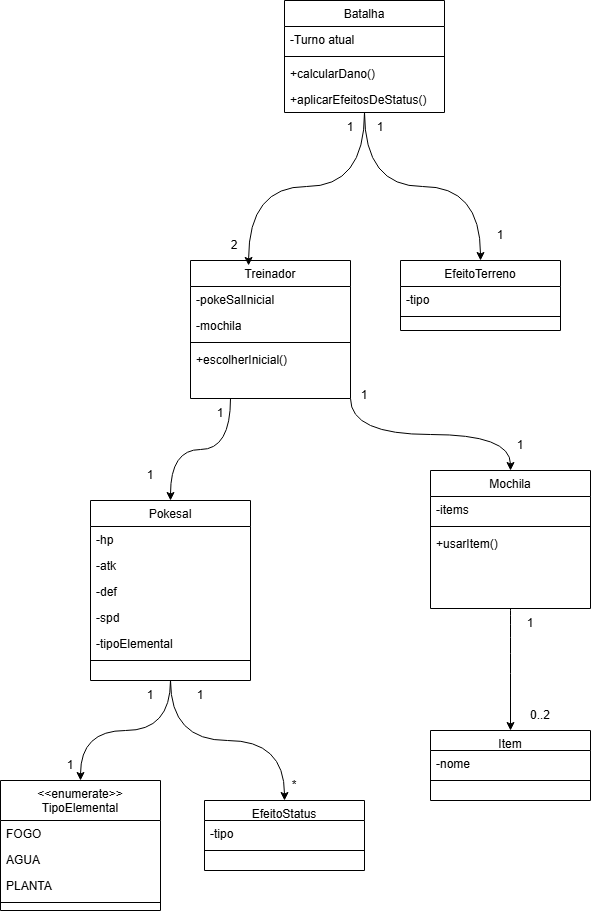

The diagram above was exported from draw.io. Its source (the exported page's mxGraphModel, read from the mxfile embedded in the PNG):
<mxGraphModel dx="1030" dy="562" grid="1" gridSize="10" guides="1" tooltips="1" connect="1" arrows="1" fold="1" page="1" pageScale="1" pageWidth="827" pageHeight="1169" math="0" shadow="0">
  <root>
    <mxCell id="WIyWlLk6GJQsqaUBKTNV-0" />
    <mxCell id="WIyWlLk6GJQsqaUBKTNV-1" parent="WIyWlLk6GJQsqaUBKTNV-0" />
    <mxCell id="G-OcXWMUMZUtFRXaEh-K-36" edge="1" parent="WIyWlLk6GJQsqaUBKTNV-1" source="zkfFHV4jXpPFQw0GAbJ--0" style="edgeStyle=orthogonalEdgeStyle;rounded=0;orthogonalLoop=1;jettySize=auto;html=1;curved=1;" target="zkfFHV4jXpPFQw0GAbJ--13">
      <mxGeometry relative="1" as="geometry" />
    </mxCell>
    <mxCell id="zkfFHV4jXpPFQw0GAbJ--0" parent="WIyWlLk6GJQsqaUBKTNV-1" style="swimlane;fontStyle=0;align=center;verticalAlign=top;childLayout=stackLayout;horizontal=1;startSize=26;horizontalStack=0;resizeParent=1;resizeLast=0;collapsible=1;marginBottom=0;rounded=0;shadow=0;strokeWidth=1;textShadow=0;fontColor=light-dark(#000000,#000000);" value="Batalha" vertex="1">
      <mxGeometry height="112" width="160" x="334" y="100" as="geometry">
        <mxRectangle height="26" width="160" x="230" y="140" as="alternateBounds" />
      </mxGeometry>
    </mxCell>
    <mxCell id="zkfFHV4jXpPFQw0GAbJ--1" parent="zkfFHV4jXpPFQw0GAbJ--0" style="text;align=left;verticalAlign=top;spacingLeft=4;spacingRight=4;overflow=hidden;rotatable=0;points=[[0,0.5],[1,0.5]];portConstraint=eastwest;" value="-Turno atual" vertex="1">
      <mxGeometry height="26" width="160" y="26" as="geometry" />
    </mxCell>
    <mxCell id="zkfFHV4jXpPFQw0GAbJ--4" parent="zkfFHV4jXpPFQw0GAbJ--0" style="line;html=1;strokeWidth=1;align=left;verticalAlign=middle;spacingTop=-1;spacingLeft=3;spacingRight=3;rotatable=0;labelPosition=right;points=[];portConstraint=eastwest;" value="" vertex="1">
      <mxGeometry height="8" width="160" y="52" as="geometry" />
    </mxCell>
    <mxCell id="zkfFHV4jXpPFQw0GAbJ--5" parent="zkfFHV4jXpPFQw0GAbJ--0" style="text;align=left;verticalAlign=top;spacingLeft=4;spacingRight=4;overflow=hidden;rotatable=0;points=[[0,0.5],[1,0.5]];portConstraint=eastwest;" value="+calcularDano()" vertex="1">
      <mxGeometry height="26" width="160" y="60" as="geometry" />
    </mxCell>
    <mxCell id="G-OcXWMUMZUtFRXaEh-K-2" parent="zkfFHV4jXpPFQw0GAbJ--0" style="text;align=left;verticalAlign=top;spacingLeft=4;spacingRight=4;overflow=hidden;rotatable=0;points=[[0,0.5],[1,0.5]];portConstraint=eastwest;" value="+aplicarEfeitosDeStatus()" vertex="1">
      <mxGeometry height="26" width="160" y="86" as="geometry" />
    </mxCell>
    <mxCell id="G-OcXWMUMZUtFRXaEh-K-3" edge="1" parent="WIyWlLk6GJQsqaUBKTNV-1" source="zkfFHV4jXpPFQw0GAbJ--6" style="edgeStyle=orthogonalEdgeStyle;rounded=0;orthogonalLoop=1;jettySize=auto;html=1;exitX=1;exitY=1;exitDx=0;exitDy=0;entryX=0.5;entryY=0;entryDx=0;entryDy=0;curved=1;" target="G-OcXWMUMZUtFRXaEh-K-4">
      <mxGeometry relative="1" as="geometry">
        <mxPoint x="470" y="570" as="targetPoint" />
      </mxGeometry>
    </mxCell>
    <mxCell id="G-OcXWMUMZUtFRXaEh-K-14" edge="1" parent="WIyWlLk6GJQsqaUBKTNV-1" source="zkfFHV4jXpPFQw0GAbJ--6" style="edgeStyle=orthogonalEdgeStyle;rounded=0;orthogonalLoop=1;jettySize=auto;html=1;exitX=0.25;exitY=1;exitDx=0;exitDy=0;curved=1;" target="G-OcXWMUMZUtFRXaEh-K-9">
      <mxGeometry relative="1" as="geometry" />
    </mxCell>
    <mxCell id="zkfFHV4jXpPFQw0GAbJ--6" parent="WIyWlLk6GJQsqaUBKTNV-1" style="swimlane;fontStyle=0;align=center;verticalAlign=top;childLayout=stackLayout;horizontal=1;startSize=26;horizontalStack=0;resizeParent=1;resizeLast=0;collapsible=1;marginBottom=0;rounded=0;shadow=0;strokeWidth=1;" value="Treinador" vertex="1">
      <mxGeometry height="138" width="160" x="240" y="360" as="geometry">
        <mxRectangle height="26" width="160" x="130" y="380" as="alternateBounds" />
      </mxGeometry>
    </mxCell>
    <mxCell id="zkfFHV4jXpPFQw0GAbJ--7" parent="zkfFHV4jXpPFQw0GAbJ--6" style="text;align=left;verticalAlign=top;spacingLeft=4;spacingRight=4;overflow=hidden;rotatable=0;points=[[0,0.5],[1,0.5]];portConstraint=eastwest;" value="-pokeSalInicial" vertex="1">
      <mxGeometry height="26" width="160" y="26" as="geometry" />
    </mxCell>
    <mxCell id="zkfFHV4jXpPFQw0GAbJ--8" parent="zkfFHV4jXpPFQw0GAbJ--6" style="text;align=left;verticalAlign=top;spacingLeft=4;spacingRight=4;overflow=hidden;rotatable=0;points=[[0,0.5],[1,0.5]];portConstraint=eastwest;rounded=0;shadow=0;html=0;" value="-mochila" vertex="1">
      <mxGeometry height="26" width="160" y="52" as="geometry" />
    </mxCell>
    <mxCell id="zkfFHV4jXpPFQw0GAbJ--9" parent="zkfFHV4jXpPFQw0GAbJ--6" style="line;html=1;strokeWidth=1;align=left;verticalAlign=middle;spacingTop=-1;spacingLeft=3;spacingRight=3;rotatable=0;labelPosition=right;points=[];portConstraint=eastwest;" value="" vertex="1">
      <mxGeometry height="8" width="160" y="78" as="geometry" />
    </mxCell>
    <mxCell id="zkfFHV4jXpPFQw0GAbJ--11" parent="zkfFHV4jXpPFQw0GAbJ--6" style="text;align=left;verticalAlign=top;spacingLeft=4;spacingRight=4;overflow=hidden;rotatable=0;points=[[0,0.5],[1,0.5]];portConstraint=eastwest;" value="+escolherInicial()" vertex="1">
      <mxGeometry height="26" width="160" y="86" as="geometry" />
    </mxCell>
    <mxCell id="zkfFHV4jXpPFQw0GAbJ--13" parent="WIyWlLk6GJQsqaUBKTNV-1" style="swimlane;fontStyle=0;align=center;verticalAlign=top;childLayout=stackLayout;horizontal=1;startSize=26;horizontalStack=0;resizeParent=1;resizeLast=0;collapsible=1;marginBottom=0;rounded=0;shadow=0;strokeWidth=1;" value="EfeitoTerreno" vertex="1">
      <mxGeometry height="70" width="160" x="450" y="360" as="geometry">
        <mxRectangle height="26" width="170" x="340" y="380" as="alternateBounds" />
      </mxGeometry>
    </mxCell>
    <mxCell id="zkfFHV4jXpPFQw0GAbJ--14" parent="zkfFHV4jXpPFQw0GAbJ--13" style="text;align=left;verticalAlign=top;spacingLeft=4;spacingRight=4;overflow=hidden;rotatable=0;points=[[0,0.5],[1,0.5]];portConstraint=eastwest;" value="-tipo" vertex="1">
      <mxGeometry height="26" width="160" y="26" as="geometry" />
    </mxCell>
    <mxCell id="zkfFHV4jXpPFQw0GAbJ--15" parent="zkfFHV4jXpPFQw0GAbJ--13" style="line;html=1;strokeWidth=1;align=left;verticalAlign=middle;spacingTop=-1;spacingLeft=3;spacingRight=3;rotatable=0;labelPosition=right;points=[];portConstraint=eastwest;" value="" vertex="1">
      <mxGeometry height="8" width="160" y="52" as="geometry" />
    </mxCell>
    <mxCell id="G-OcXWMUMZUtFRXaEh-K-18" edge="1" parent="WIyWlLk6GJQsqaUBKTNV-1" source="G-OcXWMUMZUtFRXaEh-K-4" style="edgeStyle=orthogonalEdgeStyle;rounded=0;orthogonalLoop=1;jettySize=auto;html=1;entryX=0.5;entryY=0;entryDx=0;entryDy=0;curved=1;" target="G-OcXWMUMZUtFRXaEh-K-15">
      <mxGeometry relative="1" as="geometry" />
    </mxCell>
    <mxCell id="G-OcXWMUMZUtFRXaEh-K-4" parent="WIyWlLk6GJQsqaUBKTNV-1" style="swimlane;fontStyle=0;align=center;verticalAlign=top;childLayout=stackLayout;horizontal=1;startSize=26;horizontalStack=0;resizeParent=1;resizeLast=0;collapsible=1;marginBottom=0;rounded=0;shadow=0;strokeWidth=1;" value="Mochila" vertex="1">
      <mxGeometry height="138" width="160" x="480" y="570" as="geometry">
        <mxRectangle height="26" width="160" x="130" y="380" as="alternateBounds" />
      </mxGeometry>
    </mxCell>
    <mxCell id="G-OcXWMUMZUtFRXaEh-K-5" parent="G-OcXWMUMZUtFRXaEh-K-4" style="text;align=left;verticalAlign=top;spacingLeft=4;spacingRight=4;overflow=hidden;rotatable=0;points=[[0,0.5],[1,0.5]];portConstraint=eastwest;" value="-items" vertex="1">
      <mxGeometry height="26" width="160" y="26" as="geometry" />
    </mxCell>
    <mxCell id="G-OcXWMUMZUtFRXaEh-K-7" parent="G-OcXWMUMZUtFRXaEh-K-4" style="line;html=1;strokeWidth=1;align=left;verticalAlign=middle;spacingTop=-1;spacingLeft=3;spacingRight=3;rotatable=0;labelPosition=right;points=[];portConstraint=eastwest;" value="" vertex="1">
      <mxGeometry height="8" width="160" y="52" as="geometry" />
    </mxCell>
    <mxCell id="G-OcXWMUMZUtFRXaEh-K-8" parent="G-OcXWMUMZUtFRXaEh-K-4" style="text;align=left;verticalAlign=top;spacingLeft=4;spacingRight=4;overflow=hidden;rotatable=0;points=[[0,0.5],[1,0.5]];portConstraint=eastwest;" value="+usarItem()" vertex="1">
      <mxGeometry height="26" width="160" y="60" as="geometry" />
    </mxCell>
    <mxCell id="G-OcXWMUMZUtFRXaEh-K-25" edge="1" parent="WIyWlLk6GJQsqaUBKTNV-1" source="G-OcXWMUMZUtFRXaEh-K-9" style="edgeStyle=orthogonalEdgeStyle;rounded=0;orthogonalLoop=1;jettySize=auto;html=1;curved=1;" target="G-OcXWMUMZUtFRXaEh-K-21">
      <mxGeometry relative="1" as="geometry" />
    </mxCell>
    <mxCell id="G-OcXWMUMZUtFRXaEh-K-33" edge="1" parent="WIyWlLk6GJQsqaUBKTNV-1" source="G-OcXWMUMZUtFRXaEh-K-9" style="edgeStyle=orthogonalEdgeStyle;rounded=0;orthogonalLoop=1;jettySize=auto;html=1;entryX=0.5;entryY=0;entryDx=0;entryDy=0;curved=1;" target="G-OcXWMUMZUtFRXaEh-K-26">
      <mxGeometry relative="1" as="geometry" />
    </mxCell>
    <mxCell id="G-OcXWMUMZUtFRXaEh-K-9" parent="WIyWlLk6GJQsqaUBKTNV-1" style="swimlane;fontStyle=0;align=center;verticalAlign=top;childLayout=stackLayout;horizontal=1;startSize=26;horizontalStack=0;resizeParent=1;resizeLast=0;collapsible=1;marginBottom=0;rounded=0;shadow=0;strokeWidth=1;fontColor=light-dark(#000000,#000000);" value="Pokesal" vertex="1">
      <mxGeometry height="180" width="160" x="140" y="600" as="geometry">
        <mxRectangle height="26" width="160" x="130" y="380" as="alternateBounds" />
      </mxGeometry>
    </mxCell>
    <mxCell id="G-OcXWMUMZUtFRXaEh-K-10" parent="G-OcXWMUMZUtFRXaEh-K-9" style="text;align=left;verticalAlign=top;spacingLeft=4;spacingRight=4;overflow=hidden;rotatable=0;points=[[0,0.5],[1,0.5]];portConstraint=eastwest;" value="-hp" vertex="1">
      <mxGeometry height="26" width="160" y="26" as="geometry" />
    </mxCell>
    <mxCell id="G-OcXWMUMZUtFRXaEh-K-11" parent="G-OcXWMUMZUtFRXaEh-K-9" style="text;align=left;verticalAlign=top;spacingLeft=4;spacingRight=4;overflow=hidden;rotatable=0;points=[[0,0.5],[1,0.5]];portConstraint=eastwest;rounded=0;shadow=0;html=0;" value="-atk&#10;" vertex="1">
      <mxGeometry height="26" width="160" y="52" as="geometry" />
    </mxCell>
    <mxCell id="G-OcXWMUMZUtFRXaEh-K-13" parent="G-OcXWMUMZUtFRXaEh-K-9" style="text;align=left;verticalAlign=top;spacingLeft=4;spacingRight=4;overflow=hidden;rotatable=0;points=[[0,0.5],[1,0.5]];portConstraint=eastwest;" value="-def" vertex="1">
      <mxGeometry height="26" width="160" y="78" as="geometry" />
    </mxCell>
    <mxCell id="G-OcXWMUMZUtFRXaEh-K-19" parent="G-OcXWMUMZUtFRXaEh-K-9" style="text;align=left;verticalAlign=top;spacingLeft=4;spacingRight=4;overflow=hidden;rotatable=0;points=[[0,0.5],[1,0.5]];portConstraint=eastwest;rounded=0;shadow=0;html=0;" value="-spd" vertex="1">
      <mxGeometry height="26" width="160" y="104" as="geometry" />
    </mxCell>
    <mxCell id="G-OcXWMUMZUtFRXaEh-K-20" parent="G-OcXWMUMZUtFRXaEh-K-9" style="text;align=left;verticalAlign=top;spacingLeft=4;spacingRight=4;overflow=hidden;rotatable=0;points=[[0,0.5],[1,0.5]];portConstraint=eastwest;rounded=0;shadow=0;html=0;" value="-tipoElemental" vertex="1">
      <mxGeometry height="26" width="160" y="130" as="geometry" />
    </mxCell>
    <mxCell id="G-OcXWMUMZUtFRXaEh-K-12" parent="G-OcXWMUMZUtFRXaEh-K-9" style="line;html=1;strokeWidth=1;align=left;verticalAlign=middle;spacingTop=-1;spacingLeft=3;spacingRight=3;rotatable=0;labelPosition=right;points=[];portConstraint=eastwest;" value="" vertex="1">
      <mxGeometry height="8" width="160" y="156" as="geometry" />
    </mxCell>
    <mxCell id="G-OcXWMUMZUtFRXaEh-K-15" parent="WIyWlLk6GJQsqaUBKTNV-1" style="swimlane;fontStyle=0;align=center;verticalAlign=top;childLayout=stackLayout;horizontal=1;startSize=20;horizontalStack=0;resizeParent=1;resizeLast=0;collapsible=1;marginBottom=0;rounded=0;shadow=0;strokeWidth=1;" value="Item" vertex="1">
      <mxGeometry height="70" width="160" x="480" y="830" as="geometry">
        <mxRectangle height="26" width="170" x="340" y="380" as="alternateBounds" />
      </mxGeometry>
    </mxCell>
    <mxCell id="G-OcXWMUMZUtFRXaEh-K-16" parent="G-OcXWMUMZUtFRXaEh-K-15" style="text;align=left;verticalAlign=top;spacingLeft=4;spacingRight=4;overflow=hidden;rotatable=0;points=[[0,0.5],[1,0.5]];portConstraint=eastwest;" value="-nome" vertex="1">
      <mxGeometry height="26" width="160" y="20" as="geometry" />
    </mxCell>
    <mxCell id="G-OcXWMUMZUtFRXaEh-K-17" parent="G-OcXWMUMZUtFRXaEh-K-15" style="line;html=1;strokeWidth=1;align=left;verticalAlign=middle;spacingTop=-1;spacingLeft=3;spacingRight=3;rotatable=0;labelPosition=right;points=[];portConstraint=eastwest;" value="" vertex="1">
      <mxGeometry height="8" width="160" y="46" as="geometry" />
    </mxCell>
    <mxCell id="G-OcXWMUMZUtFRXaEh-K-21" parent="WIyWlLk6GJQsqaUBKTNV-1" style="swimlane;fontStyle=0;align=center;verticalAlign=top;childLayout=stackLayout;horizontal=1;startSize=20;horizontalStack=0;resizeParent=1;resizeLast=0;collapsible=1;marginBottom=0;rounded=0;shadow=0;strokeWidth=1;" value="EfeitoStatus" vertex="1">
      <mxGeometry height="70" width="160" x="254" y="900" as="geometry">
        <mxRectangle height="26" width="170" x="340" y="380" as="alternateBounds" />
      </mxGeometry>
    </mxCell>
    <mxCell id="G-OcXWMUMZUtFRXaEh-K-22" parent="G-OcXWMUMZUtFRXaEh-K-21" style="text;align=left;verticalAlign=top;spacingLeft=4;spacingRight=4;overflow=hidden;rotatable=0;points=[[0,0.5],[1,0.5]];portConstraint=eastwest;" value="-tipo" vertex="1">
      <mxGeometry height="26" width="160" y="20" as="geometry" />
    </mxCell>
    <mxCell id="G-OcXWMUMZUtFRXaEh-K-23" parent="G-OcXWMUMZUtFRXaEh-K-21" style="line;html=1;strokeWidth=1;align=left;verticalAlign=middle;spacingTop=-1;spacingLeft=3;spacingRight=3;rotatable=0;labelPosition=right;points=[];portConstraint=eastwest;" value="" vertex="1">
      <mxGeometry height="8" width="160" y="46" as="geometry" />
    </mxCell>
    <mxCell id="G-OcXWMUMZUtFRXaEh-K-26" parent="WIyWlLk6GJQsqaUBKTNV-1" style="swimlane;fontStyle=0;align=center;verticalAlign=top;childLayout=stackLayout;horizontal=1;startSize=40;horizontalStack=0;resizeParent=1;resizeLast=0;collapsible=1;marginBottom=0;rounded=0;shadow=0;strokeWidth=1;fontColor=light-dark(#000000,#000000);" value="&lt;&lt;enumerate&gt;&gt;&#10;TipoElemental" vertex="1">
      <mxGeometry height="130" width="160" x="50" y="880" as="geometry">
        <mxRectangle height="26" width="160" x="130" y="380" as="alternateBounds" />
      </mxGeometry>
    </mxCell>
    <mxCell id="G-OcXWMUMZUtFRXaEh-K-27" parent="G-OcXWMUMZUtFRXaEh-K-26" style="text;align=left;verticalAlign=top;spacingLeft=4;spacingRight=4;overflow=hidden;rotatable=0;points=[[0,0.5],[1,0.5]];portConstraint=eastwest;" value="FOGO" vertex="1">
      <mxGeometry height="26" width="160" y="40" as="geometry" />
    </mxCell>
    <mxCell id="G-OcXWMUMZUtFRXaEh-K-28" parent="G-OcXWMUMZUtFRXaEh-K-26" style="text;align=left;verticalAlign=top;spacingLeft=4;spacingRight=4;overflow=hidden;rotatable=0;points=[[0,0.5],[1,0.5]];portConstraint=eastwest;rounded=0;shadow=0;html=0;" value="AGUA" vertex="1">
      <mxGeometry height="26" width="160" y="66" as="geometry" />
    </mxCell>
    <mxCell id="G-OcXWMUMZUtFRXaEh-K-29" parent="G-OcXWMUMZUtFRXaEh-K-26" style="text;align=left;verticalAlign=top;spacingLeft=4;spacingRight=4;overflow=hidden;rotatable=0;points=[[0,0.5],[1,0.5]];portConstraint=eastwest;" value="PLANTA" vertex="1">
      <mxGeometry height="26" width="160" y="92" as="geometry" />
    </mxCell>
    <mxCell id="G-OcXWMUMZUtFRXaEh-K-32" parent="G-OcXWMUMZUtFRXaEh-K-26" style="line;html=1;strokeWidth=1;align=left;verticalAlign=middle;spacingTop=-1;spacingLeft=3;spacingRight=3;rotatable=0;labelPosition=right;points=[];portConstraint=eastwest;" value="" vertex="1">
      <mxGeometry height="8" width="160" y="118" as="geometry" />
    </mxCell>
    <mxCell id="G-OcXWMUMZUtFRXaEh-K-34" edge="1" parent="WIyWlLk6GJQsqaUBKTNV-1" source="zkfFHV4jXpPFQw0GAbJ--0" style="rounded=1;orthogonalLoop=1;jettySize=auto;html=1;entryX=0.363;entryY=0.036;entryDx=0;entryDy=0;entryPerimeter=0;edgeStyle=orthogonalEdgeStyle;curved=1;" target="zkfFHV4jXpPFQw0GAbJ--6">
      <mxGeometry relative="1" as="geometry" />
    </mxCell>
    <mxCell id="G-OcXWMUMZUtFRXaEh-K-35" parent="WIyWlLk6GJQsqaUBKTNV-1" style="text;html=1;whiteSpace=wrap;strokeColor=none;fillColor=none;align=center;verticalAlign=middle;rounded=0;" value="1" vertex="1">
      <mxGeometry height="30" width="60" x="370" y="212" as="geometry" />
    </mxCell>
    <mxCell id="G-OcXWMUMZUtFRXaEh-K-37" parent="WIyWlLk6GJQsqaUBKTNV-1" style="text;html=1;whiteSpace=wrap;strokeColor=none;fillColor=none;align=center;verticalAlign=middle;rounded=0;" value="2" vertex="1">
      <mxGeometry height="30" width="60" x="254" y="330" as="geometry" />
    </mxCell>
    <mxCell id="G-OcXWMUMZUtFRXaEh-K-38" parent="WIyWlLk6GJQsqaUBKTNV-1" style="text;html=1;whiteSpace=wrap;strokeColor=none;fillColor=none;align=center;verticalAlign=middle;rounded=0;" value="1" vertex="1">
      <mxGeometry height="30" width="60" x="240" y="498" as="geometry" />
    </mxCell>
    <mxCell id="G-OcXWMUMZUtFRXaEh-K-39" parent="WIyWlLk6GJQsqaUBKTNV-1" style="text;html=1;whiteSpace=wrap;strokeColor=none;fillColor=none;align=center;verticalAlign=middle;rounded=0;" value="1" vertex="1">
      <mxGeometry height="30" width="60" x="170" y="560" as="geometry" />
    </mxCell>
    <mxCell id="G-OcXWMUMZUtFRXaEh-K-41" parent="WIyWlLk6GJQsqaUBKTNV-1" style="text;html=1;whiteSpace=wrap;strokeColor=none;fillColor=none;align=center;verticalAlign=middle;rounded=0;" value="1" vertex="1">
      <mxGeometry height="30" width="60" x="550" y="708" as="geometry" />
    </mxCell>
    <mxCell id="G-OcXWMUMZUtFRXaEh-K-43" parent="WIyWlLk6GJQsqaUBKTNV-1" style="text;html=1;whiteSpace=wrap;strokeColor=none;fillColor=none;align=center;verticalAlign=middle;rounded=0;" value="0..2" vertex="1">
      <mxGeometry height="30" width="60" x="560" y="800" as="geometry" />
    </mxCell>
    <mxCell id="G-OcXWMUMZUtFRXaEh-K-44" parent="WIyWlLk6GJQsqaUBKTNV-1" style="text;html=1;whiteSpace=wrap;strokeColor=none;fillColor=none;align=center;verticalAlign=middle;rounded=0;" value="1" vertex="1">
      <mxGeometry height="30" width="60" x="384" y="480" as="geometry" />
    </mxCell>
    <mxCell id="G-OcXWMUMZUtFRXaEh-K-45" parent="WIyWlLk6GJQsqaUBKTNV-1" style="text;html=1;whiteSpace=wrap;strokeColor=none;fillColor=none;align=center;verticalAlign=middle;rounded=0;" value="1" vertex="1">
      <mxGeometry height="30" width="60" x="540" y="530" as="geometry" />
    </mxCell>
    <mxCell id="G-OcXWMUMZUtFRXaEh-K-46" parent="WIyWlLk6GJQsqaUBKTNV-1" style="text;html=1;whiteSpace=wrap;strokeColor=none;fillColor=none;align=center;verticalAlign=middle;rounded=0;" value="1" vertex="1">
      <mxGeometry height="30" width="60" x="170" y="780" as="geometry" />
    </mxCell>
    <mxCell id="G-OcXWMUMZUtFRXaEh-K-47" parent="WIyWlLk6GJQsqaUBKTNV-1" style="text;html=1;whiteSpace=wrap;strokeColor=none;fillColor=none;align=center;verticalAlign=middle;rounded=0;" value="1" vertex="1">
      <mxGeometry height="30" width="60" x="90" y="850" as="geometry" />
    </mxCell>
    <mxCell id="G-OcXWMUMZUtFRXaEh-K-48" parent="WIyWlLk6GJQsqaUBKTNV-1" style="text;html=1;whiteSpace=wrap;strokeColor=none;fillColor=none;align=center;verticalAlign=middle;rounded=0;" value="1" vertex="1">
      <mxGeometry height="30" width="60" x="520" y="320" as="geometry" />
    </mxCell>
    <mxCell id="G-OcXWMUMZUtFRXaEh-K-49" parent="WIyWlLk6GJQsqaUBKTNV-1" style="text;html=1;whiteSpace=wrap;strokeColor=none;fillColor=none;align=center;verticalAlign=middle;rounded=0;" value="1" vertex="1">
      <mxGeometry height="30" width="60" x="400" y="212" as="geometry" />
    </mxCell>
    <mxCell id="G-OcXWMUMZUtFRXaEh-K-51" parent="WIyWlLk6GJQsqaUBKTNV-1" style="text;html=1;whiteSpace=wrap;strokeColor=none;fillColor=none;align=center;verticalAlign=middle;rounded=0;" value="1" vertex="1">
      <mxGeometry height="30" width="60" x="220" y="780" as="geometry" />
    </mxCell>
    <mxCell id="G-OcXWMUMZUtFRXaEh-K-52" parent="WIyWlLk6GJQsqaUBKTNV-1" style="text;html=1;whiteSpace=wrap;strokeColor=none;fillColor=none;align=center;verticalAlign=middle;rounded=0;" value="*" vertex="1">
      <mxGeometry height="30" width="60" x="314" y="870" as="geometry" />
    </mxCell>
  </root>
</mxGraphModel>